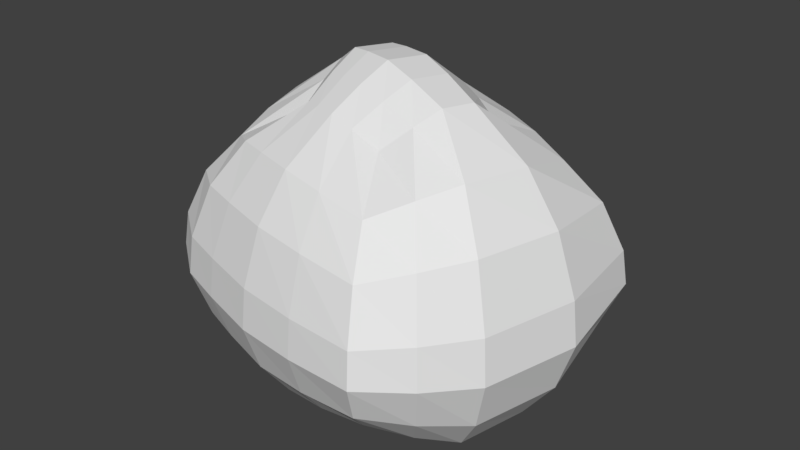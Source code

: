 # Source: pedra1.blend  (saved by Blender 2.78.0; exported with 4.5.12 LTS)
import bpy
from mathutils import Matrix  # noqa: F401  (used for matrix-valued properties, if any)

bpy.ops.wm.read_factory_settings(use_empty=True)
scene = bpy.context.scene
scene.name = 'Scene'

# ---- collections
col_collection_1 = bpy.data.collections.new('Collection 1'); scene.collection.children.link(col_collection_1)

# ---- materials (node trees are filled in below, after node groups)
mat_material = bpy.data.materials.new('Material')
mat_material.alpha_threshold = 0.0
mat_material.use_transparent_shadow = False
mat_material.roughness = 0.5
mat_material.line_color = (0.0, 0.0, 0.0, 1.0)

# ---- material node trees

# ---- world
world_world = bpy.data.worlds.new('World'); scene.world = world_world
world_world.color = (0.05088, 0.05088, 0.05088)
world_world.use_sun_shadow = False
world_world.sun_shadow_jitter_overblur = 0.0
world_world.cycles.sampling_method = 'MANUAL'

# ---- meshes
me_cube_003 = bpy.data.meshes.new('Cube.003')
me_cube_003.from_pydata([(-0.09976, 0.2131, 0.01889), (0.2143, 0.1223, 0.01889), (0.1234, -0.1918, 0.01889), (-0.1906, -0.1009, 0.01889), (-0.04894, 0.1209, 0.3458), (0.1221, 0.07146, 0.3458), (0.07262, -0.09957, 0.3458), (-0.09841, -0.0501, 0.3458), (-0.1248, 0.2586, 0.06764), (0.2597, 0.1473, 0.06764), (0.1485, -0.2372, 0.06764), (-0.236, -0.126, 0.06764), (-0.138, 0.2825, 0.1253), (0.2837, 0.1605, 0.1253), (0.1617, -0.2611, 0.1253), (-0.26, -0.1392, 0.1253), (-0.1344, 0.2759, 0.1753), (0.2771, 0.1569, 0.1753), (0.1581, -0.2545, 0.1753), (-0.2534, -0.1355, 0.1753), (-0.1187, 0.2474, 0.2429), (0.2486, 0.1412, 0.2429), (0.1424, -0.2261, 0.2429), (-0.2249, -0.1198, 0.2429), (-0.0925, 0.2, 0.2986), (0.2011, 0.115, 0.2986), (0.1162, -0.1786, 0.2986), (-0.1774, -0.09366, 0.2986), (0.1435, 0.1587, 0.003647), (0.04414, -0.1847, 0.003647), (0.07975, 0.09237, 0.3611), (0.02566, -0.09464, 0.3611), (0.05325, -0.2291, 0.05695), (0.1749, 0.1913, 0.05695), (0.05805, -0.2525, 0.12), (0.1914, 0.2086, 0.12), (0.05672, -0.2461, 0.1746), (0.1869, 0.2038, 0.1746), (0.05102, -0.2182, 0.2486), (0.1672, 0.1833, 0.2486), (0.0415, -0.1718, 0.3095), (0.1344, 0.1492, 0.3095), (-0.02652, -0.1736, -0.005337), (-0.01249, -0.08871, 0.3701), (-0.03343, -0.2155, 0.05065), (-0.03707, -0.2376, 0.1168), (-0.03607, -0.2315, 0.1743), (-0.03174, -0.2053, 0.2519), (-0.02451, -0.1615, 0.3159), (0.07781, 0.187, -0.005337), (0.04433, 0.1077, 0.3701), (0.09432, 0.2261, 0.05065), (0.103, 0.2467, 0.1168), (0.1006, 0.241, 0.1743), (0.09027, 0.2165, 0.2519), (0.07303, 0.1757, 0.3159), (-0.09316, -0.1532, -0.004206), (-0.04631, -0.07829, 0.369), (-0.1162, -0.1901, 0.05144), (-0.1284, -0.2096, 0.1172), (-0.1251, -0.2042, 0.1743), (-0.1106, -0.1811, 0.2515), (-0.08646, -0.1425, 0.3151), (0.01054, 0.2053, -0.004206), (0.01017, 0.117, 0.369), (0.01072, 0.2488, 0.05144), (0.01082, 0.2718, 0.1172), (0.01079, 0.2655, 0.1743), (0.01068, 0.2382, 0.2515), (0.01049, 0.1927, 0.3151), (-0.1432, -0.1358, -0.001426), (-0.07058, -0.06969, 0.3662), (-0.1789, -0.1684, 0.05339), (-0.1978, -0.1856, 0.1182), (-0.1926, -0.1809, 0.1744), (-0.1702, -0.1604, 0.2505), (-0.1328, -0.1264, 0.3131), (-0.04101, 0.2173, -0.001426), (-0.01495, 0.1226, 0.3662), (-0.05385, 0.264, 0.05339), (-0.06062, 0.2886, 0.1182), (-0.05876, 0.2818, 0.1744), (-0.05071, 0.2526, 0.2505), (-0.03729, 0.2038, 0.3131), (-0.1997, -0.03777, -0.008148), (0.1664, -0.1437, -0.008148), (-0.1008, -0.008173, 0.3729), (0.09855, -0.06584, 0.3729), (-0.2484, -0.05236, 0.04867), (0.1998, -0.182, 0.04867), (-0.2741, -0.06005, 0.1158), (0.2174, -0.2022, 0.1158), (-0.267, -0.05793, 0.1741), (0.2125, -0.1967, 0.1741), (-0.2365, -0.04879, 0.253), (0.1916, -0.1726, 0.253), (-0.1856, -0.03354, 0.3179), (0.1567, -0.1325, 0.3179), (0.04476, -0.05678, 0.3907), (0.07567, -0.1294, -0.02591), (-0.005639, -0.1129, -0.03638), (0.0008616, -0.04792, 0.4012), (-0.03862, -0.03601, 0.3999), (-0.08344, -0.08949, -0.03506), (-0.142, -0.07036, -0.03182), (-0.06709, -0.02659, 0.3967), (0.06079, -0.02258, 0.413), (0.01277, -0.0108, 0.4246), (-0.03101, 0.002125, 0.4232), (-0.06269, 0.01195, 0.4196), (-0.2021, 0.02489, -0.02847), (0.203, -0.0923, -0.02847), (-0.1013, 0.0279, 0.3933), (0.1194, -0.03592, 0.3933), (-0.2518, 0.02341, 0.03442), (0.2442, -0.1201, 0.03442), (-0.278, 0.02263, 0.1088), (0.266, -0.1347, 0.1088), (-0.2708, 0.02284, 0.1733), (0.26, -0.1307, 0.1733), (-0.2397, 0.02377, 0.2605), (0.2341, -0.1133, 0.2605), (-0.1877, 0.02532, 0.3324), (0.1911, -0.08425, 0.3324), (0.1044, -0.07038, -0.04813), (0.01545, -0.04854, -0.05972), (-0.07079, -0.0231, -0.05826), (-0.136, -0.00304, -0.05468), (0.07533, 0.03125, 0.4093), (0.02908, 0.04628, 0.4207), (-0.01411, 0.05856, 0.4193), (-0.04559, 0.06716, 0.4157), (-0.1699, 0.1245, -0.02508), (0.2287, 0.009183, -0.02508), (-0.08583, 0.07506, 0.3899), (0.1313, 0.01226, 0.3899), (-0.2113, 0.1488, 0.0368), (0.2768, 0.007666, 0.0368), (-0.2331, 0.1617, 0.1099), (0.3021, 0.006866, 0.1099), (-0.2271, 0.1581, 0.1734), (0.2951, 0.007086, 0.1734), (-0.2012, 0.1429, 0.2593), (0.265, 0.008037, 0.2593), (-0.1579, 0.1174, 0.3299), (0.2148, 0.009623, 0.3299), (0.1348, 0.0415, -0.04442), (0.04913, 0.06932, -0.05582), (-0.03595, 0.09355, -0.05439), (-0.1007, 0.1113, -0.05086)], [], [(99, 85, 2, 29), (98, 31, 6, 87), (41, 30, 5, 25), (97, 87, 6, 26), (76, 71, 7, 27), (88, 84, 3, 11), (90, 88, 11, 15), (70, 72, 11, 3), (85, 89, 10, 2), (28, 33, 9, 1), (92, 90, 15, 19), (72, 73, 15, 11), (89, 91, 14, 10), (33, 35, 13, 9), (94, 92, 19, 23), (73, 74, 19, 15), (91, 93, 18, 14), (35, 37, 17, 13), (96, 94, 23, 27), (74, 75, 23, 19), (93, 95, 22, 18), (37, 39, 21, 17), (86, 96, 27, 7), (75, 76, 27, 23), (95, 97, 26, 22), (39, 41, 25, 21), (54, 55, 41, 39), (22, 26, 40, 38), (53, 54, 39, 37), (18, 22, 38, 36), (52, 53, 37, 35), (14, 18, 36, 34), (51, 52, 35, 33), (10, 14, 34, 32), (49, 51, 33, 28), (2, 10, 32, 29), (26, 6, 31, 40), (55, 50, 30, 41), (101, 43, 31, 98), (100, 99, 29, 42), (103, 100, 42, 56), (102, 57, 43, 101), (69, 64, 50, 55), (63, 65, 51, 49), (65, 66, 52, 51), (66, 67, 53, 52), (67, 68, 54, 53), (68, 69, 55, 54), (38, 40, 48, 47), (36, 38, 47, 46), (34, 36, 46, 45), (32, 34, 45, 44), (29, 32, 44, 42), (40, 31, 43, 48), (82, 83, 69, 68), (81, 82, 68, 67), (80, 81, 67, 66), (79, 80, 66, 65), (77, 79, 65, 63), (83, 78, 64, 69), (105, 71, 57, 102), (104, 103, 56, 70), (47, 48, 62, 61), (46, 47, 61, 60), (45, 46, 60, 59), (44, 45, 59, 58), (42, 44, 58, 56), (48, 43, 57, 62), (84, 104, 70, 3), (86, 7, 71, 105), (24, 4, 78, 83), (0, 8, 79, 77), (8, 12, 80, 79), (12, 16, 81, 80), (16, 20, 82, 81), (20, 24, 83, 82), (61, 62, 76, 75), (60, 61, 75, 74), (59, 60, 74, 73), (58, 59, 73, 72), (56, 58, 72, 70), (62, 57, 71, 76), (112, 86, 105, 109), (110, 127, 104, 84), (127, 126, 103, 104), (109, 105, 102, 108), (108, 102, 101, 107), (126, 125, 100, 103), (125, 124, 99, 100), (107, 101, 98, 106), (121, 123, 97, 95), (112, 122, 96, 86), (119, 121, 95, 93), (122, 120, 94, 96), (117, 119, 93, 91), (120, 118, 92, 94), (115, 117, 91, 89), (118, 116, 90, 92), (111, 115, 89, 85), (116, 114, 88, 90), (114, 110, 84, 88), (123, 113, 87, 97), (106, 98, 87, 113), (124, 111, 85, 99), (146, 133, 111, 124), (128, 106, 113, 135), (145, 135, 113, 123), (136, 132, 110, 114), (138, 136, 114, 116), (133, 137, 115, 111), (140, 138, 116, 118), (137, 139, 117, 115), (142, 140, 118, 120), (139, 141, 119, 117), (144, 142, 120, 122), (141, 143, 121, 119), (134, 144, 122, 112), (143, 145, 123, 121), (129, 107, 106, 128), (147, 146, 124, 125), (148, 147, 125, 126), (130, 108, 107, 129), (131, 109, 108, 130), (149, 148, 126, 127), (132, 149, 127, 110), (134, 112, 109, 131), (4, 134, 131, 78), (0, 77, 149, 132), (77, 63, 148, 149), (78, 131, 130, 64), (64, 130, 129, 50), (63, 49, 147, 148), (49, 28, 146, 147), (50, 129, 128, 30), (21, 25, 145, 143), (4, 24, 144, 134), (17, 21, 143, 141), (24, 20, 142, 144), (13, 17, 141, 139), (20, 16, 140, 142), (9, 13, 139, 137), (16, 12, 138, 140), (1, 9, 137, 133), (12, 8, 136, 138), (8, 0, 132, 136), (25, 5, 135, 145), (30, 128, 135, 5), (28, 1, 133, 146)])
me_cube_003.materials.append(mat_material)
me_cube_003.use_remesh_preserve_volume = False
me_cube_003.use_remesh_preserve_attributes = False
me_cube_003.use_mirror_vertex_groups = False
me_cube_003.update()

# ---- objects
ob_cube_003 = bpy.data.objects.new('Cube.003', me_cube_003)

# ---- transforms, parenting, visibility, modifiers, constraints
ob_cube_003.location = (0.0, 0.0, 0.0)
ob_cube_003.lock_rotations_4d = False
ob_cube_003.empty_display_type = 'ARROWS'
ob_cube_003.lineart.crease_threshold = 0.0

# ---- collection membership
col_collection_1.objects.link(ob_cube_003)

# ---- scene / render settings (as saved in the file)
scene.frame_start = 1; scene.frame_end = 250; scene.frame_set(1)
scene.render.engine = 'BLENDER_EEVEE_NEXT'
scene.render.resolution_percentage = 50
scene.render.dither_intensity = 0.0
scene.cycles.use_denoising = False
scene.cycles.samples = 128
scene.cycles.sampling_pattern = 'TABULATED_SOBOL'
scene.cycles.light_sampling_threshold = 0.0
scene.cycles.use_adaptive_sampling = False
scene.cycles.use_light_tree = False
scene.cycles.blur_glossy = 0.0
scene.cycles.sample_clamp_indirect = 0.0
scene.view_settings.view_transform = 'Standard'
bpy.context.view_layer.update()

# ---- added for rendering (the .blend has no active camera and no usable light): camera, sun
cam_auto = bpy.data.cameras.new('AutoCamera')
cam_auto.lens = 50.0
cam_auto.sensor_width = 36.0
cam_auto.clip_end = 1000.0
ob_auto_camera = bpy.data.objects.new('AutoCamera', cam_auto)
scene.collection.objects.link(ob_auto_camera)
ob_auto_camera.location = (0.876652, -1.02384, 0.87415)
ob_auto_camera.rotation_euler = (1.09748, -7.21219e-08, 0.694738)
scene.camera = ob_auto_camera
light_auto_sun = bpy.data.lights.new('AutoSun', 'SUN')
light_auto_sun.energy = 3.0
light_auto_sun.angle = 0.0523599
ob_auto_sun = bpy.data.objects.new('AutoSun', light_auto_sun)
scene.collection.objects.link(ob_auto_sun)
ob_auto_sun.rotation_euler = (0.872665, 0.174533, 0.523599)
bpy.context.view_layer.update()
